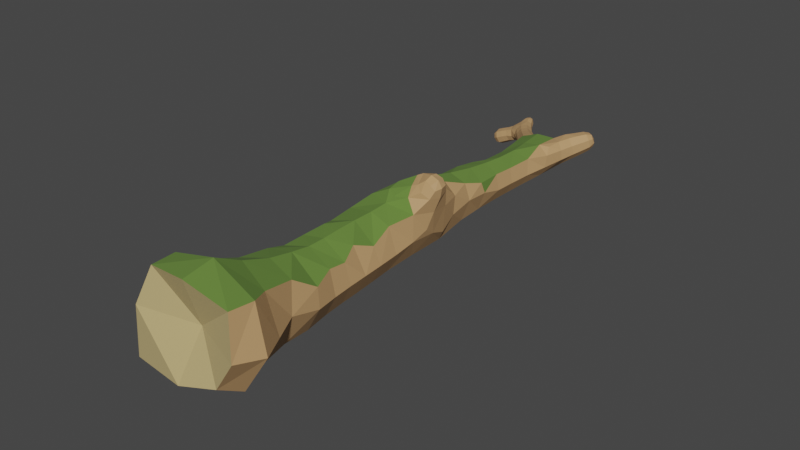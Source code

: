 # Source: Fallen_Tree_1.blend  (saved by Blender 2.80.75; exported with 4.5.12 LTS)
import bpy
from mathutils import Matrix  # noqa: F401  (used for matrix-valued properties, if any)

bpy.ops.wm.read_factory_settings(use_empty=True)
scene = bpy.context.scene
scene.name = 'Scene'

# ---- collections
col_collection = bpy.data.collections.new('Collection'); scene.collection.children.link(col_collection)

# ---- materials (node trees are filled in below, after node groups)
mat_trunk = bpy.data.materials.new('Trunk')
mat_trunk.use_transparent_shadow = False
mat_trunk.diffuse_color = (0.5149, 0.305, 0.1384, 1.0)
mat_inner_trunk = bpy.data.materials.new('Inner Trunk')
mat_inner_trunk.use_transparent_shadow = False
mat_inner_trunk.diffuse_color = (0.4793, 0.3712, 0.1651, 1.0)
mat_inner_trunk.roughness = 1.0
mat_moss = bpy.data.materials.new('Moss')
mat_moss.use_transparent_shadow = False
mat_moss.diffuse_color = (0.1195, 0.2195, 0.0382, 1.0)
mat_moss.roughness = 1.0

# ---- material node trees
mat_trunk.use_nodes = True; mat_trunk.node_tree.nodes.clear()
_N = mat_trunk.node_tree.nodes; _L = mat_trunk.node_tree.links
n0 = _N.new('ShaderNodeOutputMaterial'); n0.name = 'Material Output'; n0.location = (300, 300)
n1 = _N.new('ShaderNodeBsdfPrincipled'); n1.name = 'Principled BSDF'; n1.location = (10, 300)
n1.distribution = 'GGX'
n1.subsurface_method = 'BURLEY'
n1.inputs[0].default_value = (0.5149, 0.305, 0.1384, 1.0)
n1.inputs[3].default_value = 1.45
n1.inputs[27].default_value = (0.0, 0.0, 0.0, 1.0)
n1.inputs[28].default_value = 1.0
_L.new(n1.outputs[0], n0.inputs[0])
n0.is_active_output = True
mat_inner_trunk.use_nodes = True; mat_inner_trunk.node_tree.nodes.clear()
_N = mat_inner_trunk.node_tree.nodes; _L = mat_inner_trunk.node_tree.links
n0 = _N.new('ShaderNodeOutputMaterial'); n0.name = 'Material Output'; n0.location = (300, 300)
n1 = _N.new('ShaderNodeBsdfPrincipled'); n1.name = 'Principled BSDF'; n1.location = (10, 300)
n1.distribution = 'GGX'
n1.subsurface_method = 'BURLEY'
n1.inputs[0].default_value = (0.4793, 0.3712, 0.1651, 1.0)
n1.inputs[2].default_value = 1.0
n1.inputs[3].default_value = 1.45
n1.inputs[27].default_value = (0.0, 0.0, 0.0, 1.0)
n1.inputs[28].default_value = 1.0
_L.new(n1.outputs[0], n0.inputs[0])
n0.is_active_output = True
mat_moss.use_nodes = True; mat_moss.node_tree.nodes.clear()
_N = mat_moss.node_tree.nodes; _L = mat_moss.node_tree.links
n0 = _N.new('ShaderNodeOutputMaterial'); n0.name = 'Material Output'; n0.location = (300, 300)
n1 = _N.new('ShaderNodeBsdfPrincipled'); n1.name = 'Principled BSDF'; n1.location = (10, 300)
n1.distribution = 'GGX'
n1.subsurface_method = 'BURLEY'
n1.inputs[0].default_value = (0.1195, 0.2195, 0.0382, 1.0)
n1.inputs[2].default_value = 1.0
n1.inputs[3].default_value = 1.45
n1.inputs[27].default_value = (0.0, 0.0, 0.0, 1.0)
n1.inputs[28].default_value = 1.0
_L.new(n1.outputs[0], n0.inputs[0])
n0.is_active_output = True

# ---- world
world_world = bpy.data.worlds.new('World'); scene.world = world_world
world_world.use_nodes = True; world_world.node_tree.nodes.clear()
_N = world_world.node_tree.nodes; _L = world_world.node_tree.links
n0 = _N.new('ShaderNodeOutputWorld'); n0.name = 'World Output'; n0.location = (300, 300)
n1 = _N.new('ShaderNodeBackground'); n1.name = 'Background'; n1.location = (10, 300)
n1.inputs[0].default_value = (0.05088, 0.05088, 0.05088, 1.0)
_L.new(n1.outputs[0], n0.inputs[0])
n0.is_active_output = True
world_world.color = (0.05088, 0.05088, 0.05088)
world_world.use_sun_shadow = False
world_world.sun_shadow_jitter_overblur = 0.0

# ---- meshes
me_plane = bpy.data.meshes.new('Plane')
me_plane.from_pydata([(2.189, -6.901, -0.8902), (0.0119, -6.915, -0.8678), (-0.09475, -6.878, 1.304), (1.669, -6.854, 1.312), (1.553, -3.964, -0.4834), (0.2073, -4.117, -0.4924), (0.3713, -4.084, 1.012), (1.548, -3.95, 0.8803), (1.054, -1.934, -0.4339), (0.0216, -2.208, -0.5024), (0.04488, -2.156, 0.7705), (1.049, -1.903, 0.7517), (-1.574, 5.337, 1.242), (-1.353, 5.472, 1.242), (-1.28, 5.353, 1.461), (-1.502, 5.218, 1.461), (-1.262, -0.7965, 0.7755), (-1.373, -0.4673, 0.7859), (-1.216, -0.4312, 1.076), (-1.12, -0.7705, 1.069), (-0.6482, 6.514, -1.258), (-0.785, 6.457, -1.258), (-0.7989, 6.49, -1.114), (-0.6621, 6.547, -1.114), (-0.1671, 6.157, -1.845), (-0.1482, 5.918, -1.845), (0.0533, 5.934, -1.717), (0.03442, 6.173, -1.717), (1.755, -5.501, -0.6114), (0.1859, -5.572, -0.7411), (-0.01588, -5.661, 1.019), (1.717, -5.474, 1.128), (0.6716, -0.6434, -0.458), (-0.4227, -0.9982, -0.4432), (-0.4902, -1.05, 0.8436), (0.7231, -0.5975, 0.7393), (1.286, -2.885, -0.4245), (0.1082, -3.132, -0.4295), (0.1718, -3.105, 0.8152), (1.281, -2.861, 0.7839), (0.3659, 1.087, -0.1435), (-0.428, 0.9127, -0.298), (-0.7216, 1.088, 0.6142), (0.193, 1.088, 0.767), (-0.03237, 2.42, -0.04131), (-0.7324, 2.298, -0.08343), (-0.7759, 2.22, 0.7228), (-0.02062, 2.354, 0.7228), (-0.2285, 3.599, 0.0272), (-0.8024, 3.495, -0.05054), (-1.0, 3.387, 0.803), (-0.2795, 3.415, 0.8042), (-0.4158, 4.606, -0.2838), (-0.9534, 4.687, -0.2577), (-0.8547, 5.168, 0.1323), (-0.3774, 4.889, 0.1573), (-0.4323, 5.167, -0.5866), (-0.8073, 5.214, -0.5866), (-0.7765, 5.46, -0.3011), (-0.4014, 5.412, -0.3011), (-0.4379, 5.554, -0.9084), (-0.7376, 5.633, -0.8961), (-0.7179, 5.828, -0.6594), (-0.3823, 5.808, -0.7003), (-1.303, 4.626, 0.6825), (-0.9552, 5.065, 0.6591), (-0.6917, 4.664, 1.015), (-1.185, 4.381, 1.112), (-1.501, 5.084, 0.9978), (-1.162, 5.291, 0.9978), (-1.05, 5.109, 1.333), (-1.389, 4.902, 1.333), (-1.016, -0.8513, 0.4768), (-1.057, -0.1781, 0.3886), (-0.5749, -0.08829, 0.9827), (-0.5176, 6.354, -1.239), (-0.7201, 6.168, -1.243), (-0.7571, 6.252, -0.9811), (-0.5093, 6.33, -1.003), (-0.5074, 6.158, -1.38), (-0.4889, 5.86, -1.321), (-0.2432, 5.89, -1.163), (-0.2961, 6.207, -1.203), (-0.3367, 6.172, -1.632), (-0.3134, 5.877, -1.632), (-0.06448, 5.897, -1.474), (-0.0878, 6.191, -1.474), (-0.5406, -0.5668, 1.036), (-0.9082, 0.0516, 0.7541), (-1.333, 4.465, 0.9312), (0.9541, -0.7474, 0.08964), (-1.074, 3.929, 1.002), (0.1445, -0.954, -0.6064), (-0.7211, 6.496, -1.277), (-0.8403, 0.4381, 0.4757), (0.1648, -0.9845, 0.9616), (0.08995, -0.3022, 0.9715), (0.6939, 0.2589, 0.2486), (0.4132, 1.245, 0.3382), (0.5077, 0.3236, 0.7764), (-0.5029, -0.03684, -0.4512), (-0.8564, -0.458, -0.04764), (-0.6466, 6.551, -1.19), (-1.219, 4.006, 0.6678), (-0.8253, 1.017, 0.1873), (-0.3441, 1.156, 0.8186), (-0.7875, -1.009, 0.5658), (-1.178, -0.5799, 0.373), (0.05572, 0.1311, -0.5064), (-0.1712, 0.4661, 0.9037), (-0.7463, -0.9847, -0.005603), (-0.5405, -1.269, 0.1885), (0.5663, 0.2355, -0.3381), (-0.1132, 1.183, -0.3562), (-0.6331, 5.136, 0.2108), (-0.9771, 5.041, 0.3828), (-1.372, -0.6384, 0.7844), (-0.1384, 3.494, 0.4493), (-0.6142, 3.337, 0.9374), (-0.05776, 6.193, -1.798), (-0.9749, 5.027, -0.02233), (-1.233, 4.582, 0.214), (-1.334, -0.431, 0.9563), (-0.2466, 4.268, 0.1559), (-1.182, -0.6028, 1.118), (-0.3543, 4.145, -0.1588), (-0.5989, 3.314, -0.1135), (-1.219, -0.8192, 0.9516), (-0.4695, 4.042, 0.9018), (-0.9342, 4.444, 1.165), (-1.482, 5.434, 1.233), (-0.7872, 4.98, 0.825), (-0.4887, 4.72, 0.5944), (-0.3128, 4.759, -0.1266), (-1.156, 4.98, 0.6121), (-0.3532, 5.635, -0.7997), (-0.5949, 5.56, -0.9451), (-1.069, 3.323, 0.3823), (-0.8765, 3.989, -0.1234), (-1.305, 5.444, 1.364), (-0.6648, 4.554, -0.3272), (-0.467, 5.719, -1.105), (-1.394, 5.291, 1.496), (-0.5358, 6.028, -1.399), (-0.6236, 5.966, -1.273), (-0.6017, 6.17, -1.319), (-0.4425, 6.083, -0.8501), (-1.571, 5.281, 1.364), (-0.562, 5.852, -0.6183), (-0.2268, 6.047, -1.154), (0.9371, -7.075, -0.986), (-0.3066, 5.87, -0.9533), (-0.7379, 6.536, -1.103), (-0.3379, 5.813, -1.234), (-0.2501, -7.056, 0.1796), (-0.7826, 5.739, -0.7769), (-0.7265, 6.044, -0.8367), (-0.422, 6.284, -1.215), (-0.4914, 6.384, -1.143), (-0.3723, 6.243, -1.073), (-0.7307, 5.883, -1.066), (-0.61, 6.299, -1.283), (-0.7892, 6.204, -1.09), (-0.8124, 6.482, -1.19), (0.8262, -6.973, 1.705), (2.051, -7.008, 0.4358), (-0.4043, 6.22, -1.313), (-0.6505, 6.298, -0.9442), (0.07745, 6.056, -1.719), (-0.0346, 5.9, -1.798), (-0.1698, 6.037, -1.876), (2.194, -6.181, -0.8438), (-0.07559, -6.293, -0.9136), (0.9293, -5.524, -0.9634), (-0.1465, -6.231, 1.325), (-0.2312, -5.534, 0.1702), (1.879, -6.201, 1.457), (0.8765, -5.483, 1.457), (2.054, -5.483, 0.2566), (1.627, -4.677, -0.5188), (0.2993, -4.82, -0.6051), (0.8776, -4.042, -0.7408), (0.08817, -4.749, 0.8499), (-0.05686, -4.137, 0.1957), (1.622, -4.669, 0.9231), (0.8713, -4.023, 1.135), (1.804, -3.929, 0.1989), (0.9111, -1.42, -0.4309), (0.478, -2.072, -0.6557), (-0.1608, -1.604, -0.5083), (-0.3165, -2.223, 0.1626), (-0.2775, -1.649, 0.6855), (0.4725, -2.021, 0.9766), (0.9145, -1.384, 0.7296), (1.267, -1.87, 0.1583), (1.41, -3.385, -0.4294), (0.2878, -3.602, -0.5114), (0.6967, -3.014, -0.6521), (0.1924, -3.568, 0.8214), (-0.1213, -3.17, 0.1793), (1.404, -3.366, 0.81), (0.6889, -2.981, 1.011), (1.505, -2.826, 0.1798), (1.173, -2.409, -0.432), (-0.1105, -2.656, -0.3048), (-0.04979, -2.698, 0.6274), (1.167, -2.383, 0.7701), (0.1003, 1.876, -0.1076), (-0.7069, 1.73, -0.1238), (-0.3962, 2.369, -0.1968), (-0.6905, 1.585, 0.7538), (-0.9073, 2.231, 0.3285), (0.0928, 1.812, 0.7091), (-0.3961, 2.274, 0.866), (0.1151, 2.412, 0.3407), (-0.1402, 2.936, 0.01858), (-0.6928, 2.849, -0.07177), (-0.8528, 2.743, 0.7492), (-0.1368, 2.863, 0.7501), (-0.4353, 4.934, -0.4284), (-0.86, 4.988, -0.4196), (-0.6256, 5.144, -0.6401), (-0.8193, 5.281, -0.1041), (-0.8622, 5.345, -0.4438), (-0.4015, 5.21, -0.1032), (-0.5831, 5.482, -0.2476), (-0.3465, 5.281, -0.4438), (-0.4282, 5.369, -0.7409), (-0.7651, 5.417, -0.7394), (-0.738, 5.637, -0.4819), (-0.3971, 5.595, -0.485), (-1.429, 4.878, 0.837), (-1.352, 5.222, 0.935), (-1.047, 5.144, 0.843), (-1.042, 5.239, 1.165), (-0.9112, 4.926, 1.211), (-1.199, 4.971, 1.395), (-1.292, 4.69, 1.22), (-1.509, 4.954, 1.165), (-1.568, 5.243, 1.136), (-1.272, 5.424, 1.136), (-1.174, 5.264, 1.429), (-1.471, 5.083, 1.429), (-1.109, -0.8414, 0.6275), (-1.262, -0.3317, 0.5902), (-1.032, -0.3037, 1.045), (-0.9074, -0.8344, 1.019), (-0.5923, 6.449, -1.261), (-0.7732, 6.364, -1.261), (-0.7924, 6.409, -1.066), (-0.6084, 6.485, -1.069), (-0.4209, 6.159, -1.489), (-0.3717, 6.021, -1.662), (-0.3983, 5.877, -1.483), (-0.1846, 5.832, -1.553), (-0.1613, 5.896, -1.33), (-0.02947, 6.048, -1.445), (-0.1864, 6.18, -1.335), (-0.2166, 6.237, -1.553), (-0.2488, 6.18, -1.774), (-0.2253, 5.883, -1.774), (0.02546, 5.903, -1.614), (0.001963, 6.2, -1.614), (-0.4276, 1.723, 0.8326), (-0.8638, 1.68, 0.2852), (-0.3051, 1.826, -0.2656), (-0.08679, -0.6245, 1.0), (0.5877, 0.6174, 0.4703), (1.39, -2.346, 0.169), (0.5805, -2.511, 0.9958), (-0.5823, 0.5565, 0.7663), (-0.1186, -0.3118, -0.5447), (-0.2207, -2.714, 0.1695), (-0.6794, -1.093, 0.2284), (0.1951, 0.1573, 0.9308), (0.5884, -2.548, -0.6573), (1.635, -3.337, 0.1906), (0.1868, 0.5499, -0.453), (0.7906, -0.1029, -0.02297), (-0.8935, -0.746, 0.02036), (-1.241, 4.112, 0.8907), (0.7936, -3.464, 1.044), (-0.04891, -3.618, 0.1889), (-0.2676, 4.388, -0.06358), (0.8004, -3.491, -0.6649), (1.123, -1.367, 0.1433), (0.3535, -1.5, 0.9537), (-0.6066, 6.066, -1.339), (-0.4082, -1.705, 0.1648), (0.228, -1.603, -0.578), (1.895, -4.658, 0.2034), (0.7928, -4.83, 1.118), (-0.08682, -4.767, 0.1953), (0.9092, -4.718, -0.795), (-0.6038, 4.02, -0.2221), (2.316, -6.239, 0.3574), (-0.4166, 6.314, -1.143), (0.8385, -6.208, 1.878), (-0.7678, 3.927, 1.043), (-0.4911, -6.287, 0.1398), (0.9465, -6.299, -1.26), (-1.113, 3.969, 0.265), (-0.02366, 6.048, -1.833), (-0.2978, 4.149, 0.5458), (-0.742, 6.546, -1.198), (-0.8247, 0.2281, 0.04039), (-1.337, -0.6389, 0.9949), (-1.461, 5.4, 1.392), (0.8578, -6.526, 0.3545), (-0.6997, 5.013, 0.5257), (-1.134, 4.943, 0.2631), (-0.7746, 5.975, -0.9477), (-0.5967, 6.08, -0.7975), (-0.3227, 6.066, -0.9882), (-0.6104, 5.777, -1.12), (-0.3557, 5.748, -1.02), (-0.5108, 6.244, -1.28), (0.2452, 1.877, 0.3044), (-0.4959, 2.879, -0.13), (-0.9849, 2.747, 0.3799), (-0.4916, 2.788, 0.8857), (-0.006329, 2.922, 0.3873), (-0.6519, 4.907, -0.4845), (-0.9171, 5.151, -0.2608), (-0.6062, 5.299, -0.04324), (-0.3406, 5.063, -0.271), (-0.6022, 5.352, -0.7883), (-0.8146, 5.535, -0.6105), (-0.5638, 5.658, -0.4343), (-0.3492, 5.471, -0.6133), (-1.254, 5.066, 0.7804), (-0.9119, 5.084, 1.025), (-1.079, 4.765, 1.285), (-1.424, 4.751, 1.036), (-1.439, 5.365, 1.083), (-1.169, 5.379, 1.284), (-1.305, 5.145, 1.485), (-1.576, 5.131, 1.284), (-1.266, -0.5273, 0.4953), (-1.186, -0.2351, 0.8469), (-0.9321, -0.5652, 1.108), (-1.003, -0.9246, 0.8104), (-0.679, 6.403, -1.297), (-0.8179, 6.373, -1.162), (-0.705, 6.455, -1.031), (-0.5685, 6.484, -1.167), (-0.4535, 6.016, -1.516), (-0.2736, 5.833, -1.405), (-0.1302, 6.042, -1.304), (-0.308, 6.221, -1.414), (-0.2833, 6.028, -1.806), (-0.09443, 5.837, -1.696), (0.06209, 6.055, -1.586), (-0.1268, 6.246, -1.696)], [], [(105, 210, 42), (105, 212, 263), (212, 213, 263), (263, 46, 210), (104, 208, 41), (42, 264, 104), (210, 211, 264), (208, 211, 45), (113, 207, 40), (113, 208, 265), (265, 45, 209), (265, 44, 207), (34, 266, 87), (96, 95, 35), (87, 96, 74), (97, 99, 35), (40, 267, 97), (43, 267, 98), (39, 268, 206), (36, 268, 202), (268, 8, 194), (206, 194, 11), (38, 269, 205), (201, 206, 269), (269, 11, 192), (269, 10, 205), (105, 109, 43), (42, 270, 105), (94, 88, 270), (270, 74, 109), (32, 271, 108), (33, 271, 92), (108, 100, 41), (199, 204, 37), (199, 205, 272), (205, 190, 272), (204, 190, 9), (106, 111, 34), (72, 273, 106), (111, 110, 33), (99, 96, 35), (109, 99, 43), (74, 274, 109), (197, 203, 36), (37, 275, 197), (275, 9, 188), (275, 8, 203), (186, 200, 7), (186, 195, 276), (195, 202, 276), (200, 202, 39), (40, 277, 113), (108, 112, 32), (41, 277, 108), (32, 278, 90), (97, 112, 40), (35, 278, 97), (110, 101, 33), (72, 279, 110), (101, 107, 73), (103, 89, 64), (91, 103, 50), (67, 280, 91), (6, 281, 198), (185, 200, 281), (281, 39, 201), (198, 201, 38), (5, 282, 196), (183, 198, 282), (282, 38, 199), (282, 37, 196), (52, 283, 125), (55, 283, 133), (125, 123, 48), (181, 195, 4), (181, 196, 284), (196, 197, 284), (284, 36, 195), (11, 285, 193), (8, 285, 194), (187, 90, 285), (193, 90, 35), (192, 191, 10), (192, 193, 286), (193, 95, 286), (191, 95, 34), (79, 287, 145), (144, 143, 80), (76, 287, 144), (190, 189, 9), (10, 288, 190), (191, 111, 288), (189, 111, 33), (188, 187, 8), (9, 289, 188), (189, 92, 289), (187, 92, 32), (178, 184, 31), (28, 290, 178), (290, 4, 186), (290, 7, 184), (30, 291, 182), (31, 291, 177), (184, 185, 291), (291, 6, 182), (175, 180, 29), (175, 182, 292), (182, 183, 292), (292, 5, 180), (28, 293, 179), (173, 180, 293), (293, 5, 181), (179, 181, 4), (140, 138, 53), (140, 125, 294), (294, 48, 126), (138, 126, 49), (3, 295, 176), (0, 295, 165), (171, 178, 295), (295, 31, 176), (157, 159, 82), (158, 157, 75), (78, 296, 158), (164, 174, 2), (3, 297, 164), (176, 177, 297), (174, 177, 30), (50, 298, 91), (118, 128, 298), (128, 129, 298), (91, 129, 67), (1, 299, 172), (2, 299, 154), (299, 30, 175), (299, 29, 172), (0, 300, 171), (1, 300, 150), (300, 29, 173), (300, 28, 171), (121, 103, 64), (121, 138, 301), (301, 49, 137), (103, 137, 50), (27, 302, 119), (26, 302, 168), (302, 25, 170), (302, 24, 119), (132, 123, 55), (132, 128, 303), (303, 51, 117), (303, 48, 123), (20, 304, 102), (21, 304, 93), (304, 22, 152), (304, 23, 102), (104, 94, 42), (41, 305, 104), (100, 101, 305), (305, 73, 94), (19, 306, 127), (18, 306, 124), (122, 116, 306), (306, 16, 127), (15, 307, 147), (14, 307, 142), (307, 13, 130), (307, 12, 147), (3, 308, 165), (2, 308, 164), (308, 1, 150), (165, 150, 0), (55, 309, 132), (114, 115, 309), (309, 65, 131), (132, 131, 66), (54, 310, 115), (53, 310, 120), (310, 64, 134), (115, 134, 65), (77, 311, 156), (162, 160, 311), (160, 155, 311), (156, 155, 62), (167, 146, 78), (167, 156, 312), (312, 62, 148), (146, 148, 63), (159, 149, 82), (159, 146, 313), (146, 151, 313), (313, 81, 149), (144, 160, 76), (80, 314, 144), (141, 136, 314), (314, 61, 160), (153, 141, 80), (81, 315, 153), (151, 135, 315), (315, 60, 141), (79, 316, 166), (145, 161, 316), (316, 75, 157), (166, 157, 82), (98, 212, 43), (98, 207, 317), (207, 214, 317), (317, 47, 212), (209, 215, 44), (209, 216, 318), (216, 126, 318), (215, 126, 48), (45, 319, 216), (46, 319, 211), (217, 137, 319), (319, 49, 216), (46, 320, 217), (213, 218, 320), (320, 51, 118), (217, 118, 50), (214, 218, 47), (44, 321, 214), (215, 117, 321), (218, 117, 51), (52, 322, 219), (140, 220, 322), (220, 221, 322), (219, 221, 56), (120, 220, 53), (120, 222, 323), (323, 58, 223), (323, 57, 220), (54, 324, 222), (114, 224, 324), (324, 59, 225), (222, 225, 58), (133, 224, 55), (133, 219, 325), (325, 56, 226), (224, 226, 59), (221, 227, 56), (57, 326, 221), (228, 136, 326), (326, 60, 227), (223, 228, 57), (223, 229, 327), (327, 62, 155), (327, 61, 228), (58, 328, 229), (225, 230, 328), (230, 148, 328), (229, 148, 62), (226, 230, 59), (56, 329, 226), (227, 135, 329), (230, 135, 63), (68, 330, 231), (232, 233, 330), (330, 65, 134), (231, 134, 64), (69, 331, 233), (70, 331, 234), (235, 131, 331), (233, 131, 65), (236, 235, 70), (71, 332, 236), (332, 67, 129), (332, 66, 235), (71, 333, 237), (238, 231, 333), (231, 89, 333), (237, 89, 67), (12, 334, 239), (13, 334, 130), (240, 232, 334), (239, 232, 68), (13, 335, 240), (14, 335, 139), (241, 234, 335), (240, 234, 69), (14, 336, 241), (15, 336, 142), (242, 236, 336), (241, 236, 70), (15, 337, 242), (12, 337, 147), (239, 238, 337), (242, 238, 71), (16, 338, 243), (17, 338, 116), (244, 107, 338), (243, 107, 72), (17, 339, 244), (18, 339, 122), (245, 88, 339), (339, 73, 244), (18, 340, 245), (19, 340, 124), (246, 87, 340), (245, 87, 74), (127, 246, 19), (16, 341, 127), (243, 106, 341), (246, 106, 34), (161, 247, 75), (161, 248, 342), (342, 21, 93), (342, 20, 247), (162, 248, 76), (162, 249, 343), (343, 22, 163), (343, 21, 248), (77, 344, 249), (167, 250, 344), (344, 23, 152), (344, 22, 249), (158, 250, 78), (75, 345, 158), (345, 20, 102), (345, 23, 250), (252, 251, 83), (84, 346, 252), (253, 143, 346), (251, 143, 79), (254, 253, 84), (85, 347, 254), (255, 153, 347), (347, 80, 253), (256, 255, 85), (86, 348, 256), (257, 149, 348), (348, 81, 255), (258, 257, 86), (83, 349, 258), (251, 166, 349), (349, 82, 257), (24, 350, 259), (25, 350, 170), (260, 252, 350), (259, 252, 83), (25, 351, 260), (26, 351, 169), (261, 254, 351), (260, 254, 84), (26, 352, 261), (27, 352, 168), (262, 256, 352), (261, 256, 85), (27, 353, 262), (24, 353, 119), (259, 258, 353), (262, 258, 86), (105, 263, 210), (105, 43, 212), (212, 47, 213), (263, 213, 46), (104, 264, 208), (42, 210, 264), (210, 46, 211), (208, 264, 211), (113, 265, 207), (113, 41, 208), (265, 208, 45), (265, 209, 44), (34, 95, 266), (96, 266, 95), (87, 266, 96), (97, 267, 99), (40, 98, 267), (43, 99, 267), (39, 202, 268), (36, 203, 268), (268, 203, 8), (206, 268, 194), (38, 201, 269), (201, 39, 206), (269, 206, 11), (269, 192, 10), (105, 270, 109), (42, 94, 270), (94, 73, 88), (270, 88, 74), (32, 92, 271), (33, 100, 271), (108, 271, 100), (199, 272, 204), (199, 38, 205), (205, 10, 190), (204, 272, 190), (106, 273, 111), (72, 110, 273), (111, 273, 110), (99, 274, 96), (109, 274, 99), (74, 96, 274), (197, 275, 203), (37, 204, 275), (275, 204, 9), (275, 188, 8), (186, 276, 200), (186, 4, 195), (195, 36, 202), (200, 276, 202), (40, 112, 277), (108, 277, 112), (41, 113, 277), (32, 112, 278), (97, 278, 112), (35, 90, 278), (110, 279, 101), (72, 107, 279), (101, 279, 107), (103, 280, 89), (91, 280, 103), (67, 89, 280), (6, 185, 281), (185, 7, 200), (281, 200, 39), (198, 281, 201), (5, 183, 282), (183, 6, 198), (282, 198, 38), (282, 199, 37), (52, 133, 283), (55, 123, 283), (125, 283, 123), (181, 284, 195), (181, 5, 196), (196, 37, 197), (284, 197, 36), (11, 194, 285), (8, 187, 285), (187, 32, 90), (193, 285, 90), (192, 286, 191), (192, 11, 193), (193, 35, 95), (191, 286, 95), (79, 143, 287), (144, 287, 143), (76, 145, 287), (190, 288, 189), (10, 191, 288), (191, 34, 111), (189, 288, 111), (188, 289, 187), (9, 189, 289), (189, 33, 92), (187, 289, 92), (178, 290, 184), (28, 179, 290), (290, 179, 4), (290, 186, 7), (30, 177, 291), (31, 184, 291), (184, 7, 185), (291, 185, 6), (175, 292, 180), (175, 30, 182), (182, 6, 183), (292, 183, 5), (28, 173, 293), (173, 29, 180), (293, 180, 5), (179, 293, 181), (140, 294, 138), (140, 52, 125), (294, 125, 48), (138, 294, 126), (3, 165, 295), (0, 171, 295), (171, 28, 178), (295, 178, 31), (157, 296, 159), (158, 296, 157), (78, 159, 296), (164, 297, 174), (3, 176, 297), (176, 31, 177), (174, 297, 177), (50, 118, 298), (118, 51, 128), (128, 66, 129), (91, 298, 129), (1, 154, 299), (2, 174, 299), (299, 174, 30), (299, 175, 29), (0, 150, 300), (1, 172, 300), (300, 172, 29), (300, 173, 28), (121, 301, 103), (121, 53, 138), (301, 138, 49), (103, 301, 137), (27, 168, 302), (26, 169, 302), (302, 169, 25), (302, 170, 24), (132, 303, 123), (132, 66, 128), (303, 128, 51), (303, 117, 48), (20, 93, 304), (21, 163, 304), (304, 163, 22), (304, 152, 23), (104, 305, 94), (41, 100, 305), (100, 33, 101), (305, 101, 73), (19, 124, 306), (18, 122, 306), (122, 17, 116), (306, 116, 16), (15, 142, 307), (14, 139, 307), (307, 139, 13), (307, 130, 12), (3, 164, 308), (2, 154, 308), (308, 154, 1), (165, 308, 150), (55, 114, 309), (114, 54, 115), (309, 115, 65), (132, 309, 131), (54, 120, 310), (53, 121, 310), (310, 121, 64), (115, 310, 134), (77, 162, 311), (162, 76, 160), (160, 61, 155), (156, 311, 155), (167, 312, 146), (167, 77, 156), (312, 156, 62), (146, 312, 148), (159, 313, 149), (159, 78, 146), (146, 63, 151), (313, 151, 81), (144, 314, 160), (80, 141, 314), (141, 60, 136), (314, 136, 61), (153, 315, 141), (81, 151, 315), (151, 63, 135), (315, 135, 60), (79, 145, 316), (145, 76, 161), (316, 161, 75), (166, 316, 157), (98, 317, 212), (98, 40, 207), (207, 44, 214), (317, 214, 47), (209, 318, 215), (209, 45, 216), (216, 49, 126), (215, 318, 126), (45, 211, 319), (46, 217, 319), (217, 50, 137), (319, 137, 49), (46, 213, 320), (213, 47, 218), (320, 218, 51), (217, 320, 118), (214, 321, 218), (44, 215, 321), (215, 48, 117), (218, 321, 117), (52, 140, 322), (140, 53, 220), (220, 57, 221), (219, 322, 221), (120, 323, 220), (120, 54, 222), (323, 222, 58), (323, 223, 57), (54, 114, 324), (114, 55, 224), (324, 224, 59), (222, 324, 225), (133, 325, 224), (133, 52, 219), (325, 219, 56), (224, 325, 226), (221, 326, 227), (57, 228, 326), (228, 61, 136), (326, 136, 60), (223, 327, 228), (223, 58, 229), (327, 229, 62), (327, 155, 61), (58, 225, 328), (225, 59, 230), (230, 63, 148), (229, 328, 148), (226, 329, 230), (56, 227, 329), (227, 60, 135), (230, 329, 135), (68, 232, 330), (232, 69, 233), (330, 233, 65), (231, 330, 134), (69, 234, 331), (70, 235, 331), (235, 66, 131), (233, 331, 131), (236, 332, 235), (71, 237, 332), (332, 237, 67), (332, 129, 66), (71, 238, 333), (238, 68, 231), (231, 64, 89), (237, 333, 89), (12, 130, 334), (13, 240, 334), (240, 69, 232), (239, 334, 232), (13, 139, 335), (14, 241, 335), (241, 70, 234), (240, 335, 234), (14, 142, 336), (15, 242, 336), (242, 71, 236), (241, 336, 236), (15, 147, 337), (12, 239, 337), (239, 68, 238), (242, 337, 238), (16, 116, 338), (17, 244, 338), (244, 73, 107), (243, 338, 107), (17, 122, 339), (18, 245, 339), (245, 74, 88), (339, 88, 73), (18, 124, 340), (19, 246, 340), (246, 34, 87), (245, 340, 87), (127, 341, 246), (16, 243, 341), (243, 72, 106), (246, 341, 106), (161, 342, 247), (161, 76, 248), (342, 248, 21), (342, 93, 20), (162, 343, 248), (162, 77, 249), (343, 249, 22), (343, 163, 21), (77, 167, 344), (167, 78, 250), (344, 250, 23), (344, 152, 22), (158, 345, 250), (75, 247, 345), (345, 247, 20), (345, 102, 23), (252, 346, 251), (84, 253, 346), (253, 80, 143), (251, 346, 143), (254, 347, 253), (85, 255, 347), (255, 81, 153), (347, 153, 80), (256, 348, 255), (86, 257, 348), (257, 82, 149), (348, 149, 81), (258, 349, 257), (83, 251, 349), (251, 79, 166), (349, 166, 82), (24, 170, 350), (25, 260, 350), (260, 84, 252), (259, 350, 252), (25, 169, 351), (26, 261, 351), (261, 85, 254), (260, 351, 254), (26, 168, 352), (27, 262, 352), (262, 86, 256), (261, 352, 256), (27, 119, 353), (24, 259, 353), (259, 83, 258), (262, 353, 258)])
me_plane.polygons.foreach_set('material_index', [0, 0, 0, 2, 2, 2, 2, 2, 0, 0, 0, 0, 0, 0, 0, 0, 0, 0, 0, 0, 0, 0, 0, 0, 0, 0, 0, 0, 0, 0, 0, 0, 0, 2, 2, 2, 2, 2, 2, 2, 0, 0, 0, 0, 0, 0, 0, 0, 0, 0, 0, 0, 0, 0, 0, 0, 0, 2, 2, 2, 0, 0, 0, 0, 0, 0, 0, 2, 2, 2, 2, 0, 0, 0, 0, 0, 0, 0, 0, 0, 0, 0, 0, 0, 0, 0, 0, 0, 0, 2, 2, 2, 2, 0, 0, 0, 0, 0, 0, 0, 0, 0, 0, 0, 0, 2, 2, 2, 2, 0, 0, 0, 0, 0, 0, 0, 0, 0, 0, 0, 0, 0, 0, 0, 0, 0, 0, 0, 0, 0, 0, 0, 2, 2, 2, 2, 0, 0, 0, 0, 2, 2, 2, 2, 0, 0, 0, 0, 0, 0, 0, 0, 0, 0, 0, 0, 2, 2, 2, 2, 0, 0, 0, 0, 0, 0, 0, 0, 1, 1, 1, 1, 0, 0, 0, 0, 0, 2, 2, 0, 0, 0, 0, 0, 0, 0, 0, 0, 0, 0, 0, 0, 0, 0, 0, 0, 0, 0, 0, 0, 0, 0, 0, 0, 0, 0, 0, 0, 0, 0, 0, 0, 2, 2, 2, 2, 0, 0, 0, 0, 0, 0, 0, 0, 0, 0, 0, 0, 0, 0, 0, 0, 0, 0, 0, 0, 0, 0, 0, 0, 0, 0, 0, 0, 0, 0, 0, 0, 0, 0, 0, 0, 0, 0, 0, 0, 0, 0, 0, 2, 0, 0, 0, 0, 0, 0, 0, 0, 0, 0, 0, 0, 0, 0, 0, 0, 0, 0, 0, 0, 0, 0, 0, 0, 0, 0, 0, 0, 0, 0, 2, 0, 0, 0, 0, 0, 0, 0, 0, 0, 0, 0, 0, 0, 0, 0, 0, 0, 0, 0, 0, 0, 0, 0, 0, 0, 0, 0, 0, 0, 0, 0, 0, 0, 0, 0, 0, 0, 0, 0, 0, 0, 0, 0, 0, 0, 0, 0, 0, 0, 0, 0, 0, 0, 0, 0, 0, 0, 0, 0, 0, 0, 0, 0, 0, 0, 2, 2, 2, 2, 0, 0, 0, 0, 0, 0, 0, 0, 0, 0, 0, 0, 0, 0, 0, 0, 0, 0, 0, 0, 0, 0, 0, 0, 0, 2, 2, 2, 2, 2, 2, 2, 0, 0, 0, 0, 0, 0, 0, 0, 0, 0, 0, 0, 0, 0, 0, 0, 0, 2, 2, 2, 0, 0, 0, 0, 0, 0, 0, 2, 2, 2, 2, 0, 0, 0, 0, 0, 0, 0, 0, 0, 0, 0, 0, 0, 0, 0, 0, 0, 0, 2, 2, 2, 2, 0, 2, 0, 0, 0, 0, 0, 0, 0, 0, 0, 0, 2, 2, 2, 2, 0, 0, 0, 0, 0, 0, 0, 0, 0, 0, 0, 0, 0, 0, 0, 0, 0, 0, 0, 0, 0, 0, 0, 2, 2, 2, 2, 0, 0, 0, 0, 2, 2, 2, 2, 0, 0, 0, 0, 0, 0, 0, 0, 0, 0, 0, 0, 2, 2, 2, 2, 0, 0, 0, 0, 0, 0, 0, 0, 1, 1, 1, 1, 0, 0, 0, 0, 0, 2, 2, 0, 0, 0, 0, 0, 0, 0, 0, 0, 0, 0, 0, 0, 0, 0, 0, 0, 0, 0, 0, 0, 0, 0, 0, 0, 0, 0, 0, 0, 0, 0, 2, 0, 2, 2, 2, 2, 0, 0, 0, 0, 0, 0, 0, 0, 0, 0, 0, 0, 0, 0, 0, 0, 0, 0, 0, 0, 0, 0, 0, 0, 0, 0, 0, 0, 0, 0, 0, 0, 0, 0, 0, 0, 0, 0, 0, 0, 0, 0, 0, 0, 0, 0, 0, 0, 0, 0, 0, 0, 0, 0, 0, 0, 0, 0, 0, 0, 0, 0, 0, 0, 0, 0, 0, 0, 0, 0, 0, 0, 0, 0, 2, 0, 0, 0, 0, 0, 0, 0, 0, 0, 0, 0, 0, 0, 0, 0, 0, 0, 0, 0, 0, 0, 0, 0, 0, 0, 0, 0, 0, 0, 0, 0, 0, 0, 0, 0, 0, 0, 0, 0, 0, 0, 0, 0, 0, 0, 0, 0, 0, 0, 0, 0, 0, 0, 0, 0, 0, 0, 0, 0, 0, 0])
me_plane.materials.append(mat_trunk)
me_plane.materials.append(mat_inner_trunk)
me_plane.materials.append(mat_moss)
me_plane.use_remesh_preserve_volume = False
me_plane.use_remesh_preserve_attributes = False
me_plane.use_mirror_vertex_groups = False
me_plane.update()

# ---- objects
ob_plane = bpy.data.objects.new('Plane', me_plane)

# ---- transforms, parenting, visibility, modifiers, constraints
ob_plane.location = (-8.144e-09, -4.768e-07, 5.945e-08)
ob_plane.rotation_euler = (0.7683, 1.778, 0.7529)
ob_plane.scale = (3.582, 3.582, 3.582)
ob_plane.lineart.crease_threshold = 0.0

# ---- collection membership
col_collection.objects.link(ob_plane)

# ---- scene / render settings (as saved in the file)
scene.frame_start = 1; scene.frame_end = 250; scene.frame_set(1)
scene.render.engine = 'BLENDER_EEVEE_NEXT'
scene.cycles.use_denoising = False
scene.cycles.samples = 128
scene.cycles.sampling_pattern = 'TABULATED_SOBOL'
scene.cycles.use_adaptive_sampling = False
scene.cycles.use_light_tree = False
scene.view_settings.view_transform = 'Filmic'
bpy.context.view_layer.update()

# ---- added for rendering (the .blend has no active camera and no usable light): camera, sun
cam_auto = bpy.data.cameras.new('AutoCamera')
cam_auto.lens = 50.0
cam_auto.sensor_width = 36.0
cam_auto.clip_end = 1000.0
ob_auto_camera = bpy.data.objects.new('AutoCamera', cam_auto)
scene.collection.objects.link(ob_auto_camera)
ob_auto_camera.location = (53.0817, -65.0531, 41.4621)
ob_auto_camera.rotation_euler = (1.09748, -7.21219e-08, 0.694738)
scene.camera = ob_auto_camera
light_auto_sun = bpy.data.lights.new('AutoSun', 'SUN')
light_auto_sun.energy = 3.0
light_auto_sun.angle = 0.0523599
ob_auto_sun = bpy.data.objects.new('AutoSun', light_auto_sun)
scene.collection.objects.link(ob_auto_sun)
ob_auto_sun.rotation_euler = (0.872665, 0.174533, 0.523599)
bpy.context.view_layer.update()
